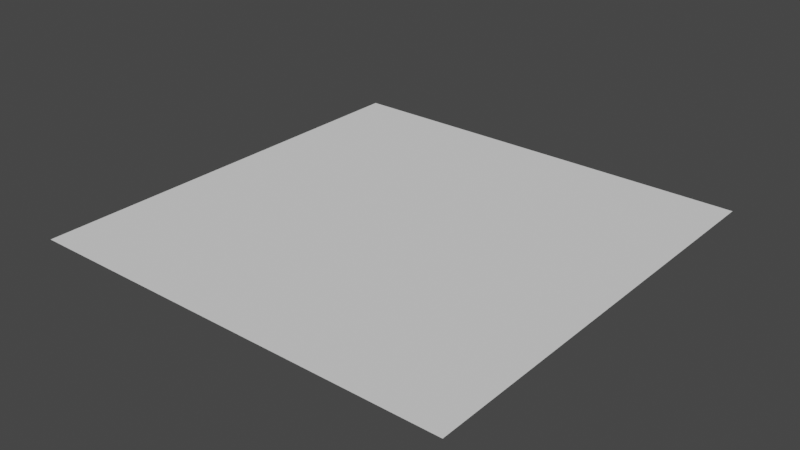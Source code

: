 # Source: TestMesh_1.blend  (saved by Blender 3.1.7; exported with 4.5.12 LTS)
import bpy
from mathutils import Matrix  # noqa: F401  (used for matrix-valued properties, if any)

bpy.ops.wm.read_factory_settings(use_empty=True)
scene = bpy.context.scene
scene.name = 'Scene'

# ---- collections
col_collection = bpy.data.collections.new('Collection'); scene.collection.children.link(col_collection)

# ---- world
world_world = bpy.data.worlds.new('World'); scene.world = world_world
world_world.use_nodes = True; world_world.node_tree.nodes.clear()
_N = world_world.node_tree.nodes; _L = world_world.node_tree.links
n0 = _N.new('ShaderNodeOutputWorld'); n0.name = 'World Output'; n0.location = (300, 300)
n1 = _N.new('ShaderNodeBackground'); n1.name = 'Background'; n1.location = (10, 300)
n1.inputs[0].default_value = (0.05088, 0.05088, 0.05088, 1.0)
_L.new(n1.outputs[0], n0.inputs[0])
n0.is_active_output = True
world_world.color = (0.05088, 0.05088, 0.05088)
world_world.use_sun_shadow = False
world_world.sun_shadow_jitter_overblur = 0.0

# ---- meshes
me_plane_001 = bpy.data.meshes.new('Plane.001')
me_plane_001.from_pydata([(0.5, 0.5, 2.0), (0.0, 0.5, 2.0), (0.5, 0.0, 2.0), (0.0, 0.0, 2.0)], [], [(3, 2, 0, 1)])
_uv = me_plane_001.uv_layers.new(name='UVMap')
_uv.uv.foreach_set('vector', [0.0, 0.0, 1.0, 0.0, 1.0, 1.0, 0.0, 1.0])
me_plane_001.use_remesh_fix_poles = True
me_plane_001.use_remesh_preserve_attributes = False
me_plane_001.update()

# ---- objects
ob_plane = bpy.data.objects.new('Plane', me_plane_001)

# ---- transforms, parenting, visibility, modifiers, constraints
ob_plane.location = (0.0, 0.0, 0.0)

# ---- collection membership
col_collection.objects.link(ob_plane)

# ---- scene / render settings (as saved in the file)
scene.frame_start = 1; scene.frame_end = 250; scene.frame_set(1)
scene.render.engine = 'BLENDER_EEVEE_NEXT'
scene.cycles.sampling_pattern = 'TABULATED_SOBOL'
scene.cycles.use_light_tree = False
scene.view_settings.view_transform = 'Filmic'
bpy.context.view_layer.update()

# ---- added for rendering (the .blend has no active camera and no usable light): camera, sun
cam_auto = bpy.data.cameras.new('AutoCamera')
cam_auto.lens = 50.0
cam_auto.sensor_width = 36.0
cam_auto.clip_end = 1000.0
ob_auto_camera = bpy.data.objects.new('AutoCamera', cam_auto)
scene.collection.objects.link(ob_auto_camera)
ob_auto_camera.location = (0.904233, -0.535079, 2.52339)
ob_auto_camera.rotation_euler = (1.09748, -7.21219e-08, 0.694738)
scene.camera = ob_auto_camera
light_auto_sun = bpy.data.lights.new('AutoSun', 'SUN')
light_auto_sun.energy = 3.0
light_auto_sun.angle = 0.0523599
ob_auto_sun = bpy.data.objects.new('AutoSun', light_auto_sun)
scene.collection.objects.link(ob_auto_sun)
ob_auto_sun.rotation_euler = (0.872665, 0.174533, 0.523599)
bpy.context.view_layer.update()
